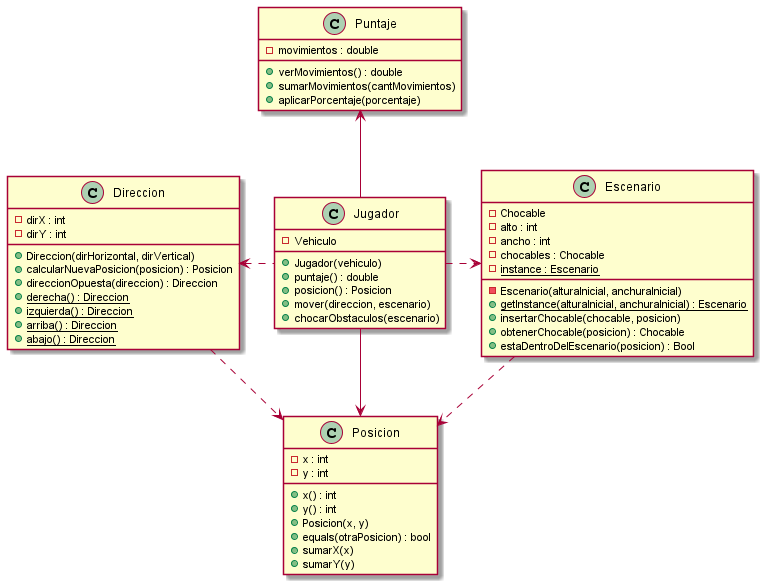

The diagram above was rendered by PlantUML. Its source (embedded in the PNG):
@startuml

class Jugador {
    - Vehiculo
    + Jugador(vehiculo)
    + puntaje() : double
    + posicion() : Posicion
    + mover(direccion, escenario)
    + chocarObstaculos(escenario)
}

class Puntaje {
    - movimientos : double
    + verMovimientos() : double
    + sumarMovimientos(cantMovimientos)
    + aplicarPorcentaje(porcentaje)

}

class Direccion{
    - dirX : int
    - dirY : int
    + Direccion(dirHorizontal, dirVertical)
    + calcularNuevaPosicion(posicion) : Posicion
    + direccionOpuesta(direccion) : Direccion
    + derecha() : Direccion {static}
    + izquierda() : Direccion {static}
    + arriba() : Direccion {static}
    + abajo() : Direccion {static}
}

class Escenario {
    - Chocable
    - alto : int
    - ancho : int
    - chocables : Chocable
    - {static} instance : Escenario
    - Escenario(alturaInicial, anchuraInicial)
    + {static} getInstance(alturaInicial, anchuraInicial) : Escenario
    + insertarChocable(chocable, posicion)
    + obtenerChocable(posicion) : Chocable
    + estaDentroDelEscenario(posicion) : Bool
}

class Posicion {
    - x : int
    - y : int
    + x() : int
    + y() : int
    + Posicion(x, y)
    + equals(otraPosicion) : bool
    + sumarX(x)
    + sumarY(y)
}

Puntaje <-- Jugador

Posicion <-- Jugador
Jugador .> Escenario

Direccion .> Posicion
Direccion <. Jugador

Escenario ..> Posicion


@enduml